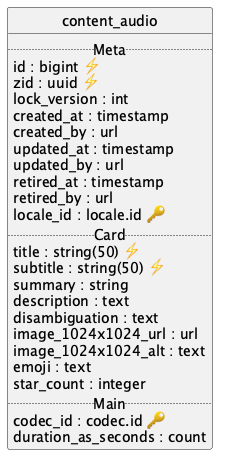

The diagram above was rendered by PlantUML. Its source (embedded in the PNG):
@startuml uml
skinparam monochrome true
skinparam linetype ortho
hide circle

entity content_audio {
  .. Meta ..
  id : bigint ⚡
  zid : uuid ⚡
  lock_version : int
  created_at : timestamp
  created_by : url
  updated_at : timestamp
  updated_by : url
  retired_at : timestamp
  retired_by : url
  locale_id : locale.id 🔑
  .. Card ..
  title : string(50) ⚡
  subtitle : string(50) ⚡
  summary : string
  description : text
  disambiguation : text
  image_1024x1024_url : url
  image_1024x1024_alt : text
  emoji : text
  star_count : integer
  .. Main ..
  codec_id : codec.id 🔑
  duration_as_seconds : count
}

@enduml